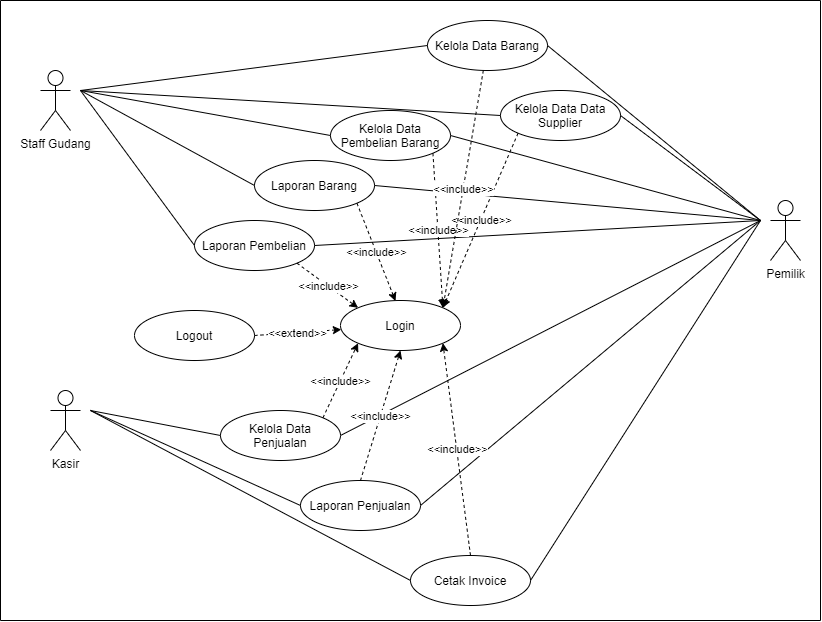

The diagram above was exported from draw.io. Its source (the exported page's mxGraphModel, read from the mxfile embedded in the PNG):
<mxGraphModel dx="768" dy="482" grid="1" gridSize="10" guides="1" tooltips="1" connect="1" arrows="1" fold="1" page="1" pageScale="1" pageWidth="827" pageHeight="1169" math="0" shadow="0">
  <root>
    <mxCell id="YArlcsWvF8SVx7UPGbYE-0" />
    <mxCell id="YArlcsWvF8SVx7UPGbYE-1" parent="YArlcsWvF8SVx7UPGbYE-0" />
    <mxCell id="YArlcsWvF8SVx7UPGbYE-9" value="Staff Gudang" style="shape=umlActor;verticalLabelPosition=bottom;verticalAlign=top;html=1;outlineConnect=0;" parent="YArlcsWvF8SVx7UPGbYE-1" vertex="1">
      <mxGeometry x="200" y="100" width="30" height="60" as="geometry" />
    </mxCell>
    <mxCell id="YArlcsWvF8SVx7UPGbYE-12" value="Kelola Data Barang" style="ellipse;whiteSpace=wrap;html=1;" parent="YArlcsWvF8SVx7UPGbYE-1" vertex="1">
      <mxGeometry x="587" y="50" width="120" height="50" as="geometry" />
    </mxCell>
    <mxCell id="YArlcsWvF8SVx7UPGbYE-13" value="Kelola Data Data Supplier" style="ellipse;whiteSpace=wrap;html=1;" parent="YArlcsWvF8SVx7UPGbYE-1" vertex="1">
      <mxGeometry x="660" y="120" width="120" height="50" as="geometry" />
    </mxCell>
    <mxCell id="YArlcsWvF8SVx7UPGbYE-14" value="Kelola Data Pembelian Barang" style="ellipse;whiteSpace=wrap;html=1;" parent="YArlcsWvF8SVx7UPGbYE-1" vertex="1">
      <mxGeometry x="490" y="140" width="120" height="50" as="geometry" />
    </mxCell>
    <mxCell id="YArlcsWvF8SVx7UPGbYE-15" value="Laporan Barang" style="ellipse;whiteSpace=wrap;html=1;" parent="YArlcsWvF8SVx7UPGbYE-1" vertex="1">
      <mxGeometry x="414" y="190" width="120" height="50" as="geometry" />
    </mxCell>
    <mxCell id="YArlcsWvF8SVx7UPGbYE-16" value="Laporan Pembelian" style="ellipse;whiteSpace=wrap;html=1;" parent="YArlcsWvF8SVx7UPGbYE-1" vertex="1">
      <mxGeometry x="354" y="250" width="120" height="50" as="geometry" />
    </mxCell>
    <mxCell id="YArlcsWvF8SVx7UPGbYE-17" value="" style="endArrow=none;html=1;entryX=0;entryY=0.5;entryDx=0;entryDy=0;" parent="YArlcsWvF8SVx7UPGbYE-1" target="YArlcsWvF8SVx7UPGbYE-12" edge="1">
      <mxGeometry width="50" height="50" relative="1" as="geometry">
        <mxPoint x="240" y="120" as="sourcePoint" />
        <mxPoint x="260" y="30" as="targetPoint" />
      </mxGeometry>
    </mxCell>
    <mxCell id="YArlcsWvF8SVx7UPGbYE-19" value="" style="endArrow=none;html=1;entryX=0;entryY=0.5;entryDx=0;entryDy=0;" parent="YArlcsWvF8SVx7UPGbYE-1" target="YArlcsWvF8SVx7UPGbYE-13" edge="1">
      <mxGeometry width="50" height="50" relative="1" as="geometry">
        <mxPoint x="240" y="120" as="sourcePoint" />
        <mxPoint x="320" y="85" as="targetPoint" />
      </mxGeometry>
    </mxCell>
    <mxCell id="YArlcsWvF8SVx7UPGbYE-21" value="" style="endArrow=none;html=1;entryX=0;entryY=0.5;entryDx=0;entryDy=0;" parent="YArlcsWvF8SVx7UPGbYE-1" target="YArlcsWvF8SVx7UPGbYE-15" edge="1">
      <mxGeometry width="50" height="50" relative="1" as="geometry">
        <mxPoint x="240" y="120" as="sourcePoint" />
        <mxPoint x="320" y="205" as="targetPoint" />
      </mxGeometry>
    </mxCell>
    <mxCell id="YArlcsWvF8SVx7UPGbYE-22" value="" style="endArrow=none;html=1;entryX=0;entryY=0.5;entryDx=0;entryDy=0;" parent="YArlcsWvF8SVx7UPGbYE-1" target="YArlcsWvF8SVx7UPGbYE-16" edge="1">
      <mxGeometry width="50" height="50" relative="1" as="geometry">
        <mxPoint x="240" y="120" as="sourcePoint" />
        <mxPoint x="320" y="265" as="targetPoint" />
      </mxGeometry>
    </mxCell>
    <mxCell id="YArlcsWvF8SVx7UPGbYE-23" value="Pemilik" style="shape=umlActor;verticalLabelPosition=bottom;verticalAlign=top;html=1;outlineConnect=0;" parent="YArlcsWvF8SVx7UPGbYE-1" vertex="1">
      <mxGeometry x="930" y="230" width="30" height="60" as="geometry" />
    </mxCell>
    <mxCell id="YArlcsWvF8SVx7UPGbYE-34" value="" style="endArrow=none;html=1;exitX=1;exitY=0.5;exitDx=0;exitDy=0;" parent="YArlcsWvF8SVx7UPGbYE-1" source="YArlcsWvF8SVx7UPGbYE-12" edge="1">
      <mxGeometry width="50" height="50" relative="1" as="geometry">
        <mxPoint x="830" y="135" as="sourcePoint" />
        <mxPoint x="920" y="250" as="targetPoint" />
      </mxGeometry>
    </mxCell>
    <mxCell id="YArlcsWvF8SVx7UPGbYE-35" value="" style="endArrow=none;html=1;exitX=1;exitY=0.5;exitDx=0;exitDy=0;" parent="YArlcsWvF8SVx7UPGbYE-1" source="YArlcsWvF8SVx7UPGbYE-13" edge="1">
      <mxGeometry width="50" height="50" relative="1" as="geometry">
        <mxPoint x="830" y="205" as="sourcePoint" />
        <mxPoint x="920" y="250" as="targetPoint" />
      </mxGeometry>
    </mxCell>
    <mxCell id="YArlcsWvF8SVx7UPGbYE-36" value="" style="endArrow=none;html=1;exitX=1;exitY=0.5;exitDx=0;exitDy=0;" parent="YArlcsWvF8SVx7UPGbYE-1" source="YArlcsWvF8SVx7UPGbYE-14" edge="1">
      <mxGeometry width="50" height="50" relative="1" as="geometry">
        <mxPoint x="830" y="265" as="sourcePoint" />
        <mxPoint x="920" y="250" as="targetPoint" />
      </mxGeometry>
    </mxCell>
    <mxCell id="YArlcsWvF8SVx7UPGbYE-37" value="" style="endArrow=none;html=1;exitX=1;exitY=0.5;exitDx=0;exitDy=0;" parent="YArlcsWvF8SVx7UPGbYE-1" source="zaasNRyWLZtSfN7ARZph-2" edge="1">
      <mxGeometry width="50" height="50" relative="1" as="geometry">
        <mxPoint x="760" y="435" as="sourcePoint" />
        <mxPoint x="920" y="250" as="targetPoint" />
      </mxGeometry>
    </mxCell>
    <mxCell id="YArlcsWvF8SVx7UPGbYE-38" value="" style="endArrow=none;html=1;exitX=1;exitY=0.5;exitDx=0;exitDy=0;" parent="YArlcsWvF8SVx7UPGbYE-1" source="YArlcsWvF8SVx7UPGbYE-15" edge="1">
      <mxGeometry width="50" height="50" relative="1" as="geometry">
        <mxPoint x="830" y="385" as="sourcePoint" />
        <mxPoint x="920" y="250" as="targetPoint" />
      </mxGeometry>
    </mxCell>
    <mxCell id="YArlcsWvF8SVx7UPGbYE-39" value="" style="endArrow=none;html=1;exitX=1;exitY=0.5;exitDx=0;exitDy=0;" parent="YArlcsWvF8SVx7UPGbYE-1" source="YArlcsWvF8SVx7UPGbYE-16" edge="1">
      <mxGeometry width="50" height="50" relative="1" as="geometry">
        <mxPoint x="830" y="445" as="sourcePoint" />
        <mxPoint x="920" y="250" as="targetPoint" />
      </mxGeometry>
    </mxCell>
    <mxCell id="YArlcsWvF8SVx7UPGbYE-40" value="" style="endArrow=none;html=1;exitX=1;exitY=0.5;exitDx=0;exitDy=0;" parent="YArlcsWvF8SVx7UPGbYE-1" source="zaasNRyWLZtSfN7ARZph-3" edge="1">
      <mxGeometry width="50" height="50" relative="1" as="geometry">
        <mxPoint x="830" y="505" as="sourcePoint" />
        <mxPoint x="920" y="250" as="targetPoint" />
      </mxGeometry>
    </mxCell>
    <mxCell id="YArlcsWvF8SVx7UPGbYE-41" value="Login" style="ellipse;whiteSpace=wrap;html=1;" parent="YArlcsWvF8SVx7UPGbYE-1" vertex="1">
      <mxGeometry x="500" y="330" width="120" height="50" as="geometry" />
    </mxCell>
    <mxCell id="YArlcsWvF8SVx7UPGbYE-78" value="Logout" style="ellipse;whiteSpace=wrap;html=1;" parent="YArlcsWvF8SVx7UPGbYE-1" vertex="1">
      <mxGeometry x="294" y="340" width="120" height="50" as="geometry" />
    </mxCell>
    <mxCell id="YArlcsWvF8SVx7UPGbYE-79" value="" style="endArrow=classic;html=1;dashed=1;exitX=1;exitY=0.5;exitDx=0;exitDy=0;" parent="YArlcsWvF8SVx7UPGbYE-1" source="YArlcsWvF8SVx7UPGbYE-78" target="YArlcsWvF8SVx7UPGbYE-41" edge="1">
      <mxGeometry relative="1" as="geometry">
        <mxPoint x="560" y="450" as="sourcePoint" />
        <mxPoint x="612.5964505345457" y="347.39346711238784" as="targetPoint" />
      </mxGeometry>
    </mxCell>
    <mxCell id="YArlcsWvF8SVx7UPGbYE-80" value="&amp;lt;&amp;lt;extend&amp;gt;&amp;gt;" style="edgeLabel;resizable=0;html=1;align=center;verticalAlign=middle;" parent="YArlcsWvF8SVx7UPGbYE-79" connectable="0" vertex="1">
      <mxGeometry relative="1" as="geometry" />
    </mxCell>
    <mxCell id="YArlcsWvF8SVx7UPGbYE-81" value="" style="endArrow=none;html=1;" parent="YArlcsWvF8SVx7UPGbYE-1" edge="1">
      <mxGeometry width="50" height="50" relative="1" as="geometry">
        <mxPoint x="160" y="650" as="sourcePoint" />
        <mxPoint x="160" y="30" as="targetPoint" />
      </mxGeometry>
    </mxCell>
    <mxCell id="YArlcsWvF8SVx7UPGbYE-82" value="" style="endArrow=none;html=1;" parent="YArlcsWvF8SVx7UPGbYE-1" edge="1">
      <mxGeometry width="50" height="50" relative="1" as="geometry">
        <mxPoint x="980" y="650" as="sourcePoint" />
        <mxPoint x="980" y="30" as="targetPoint" />
      </mxGeometry>
    </mxCell>
    <mxCell id="YArlcsWvF8SVx7UPGbYE-83" value="" style="endArrow=none;html=1;" parent="YArlcsWvF8SVx7UPGbYE-1" edge="1">
      <mxGeometry width="50" height="50" relative="1" as="geometry">
        <mxPoint x="980" y="650" as="sourcePoint" />
        <mxPoint x="160" y="650" as="targetPoint" />
      </mxGeometry>
    </mxCell>
    <mxCell id="YArlcsWvF8SVx7UPGbYE-84" value="" style="endArrow=none;html=1;" parent="YArlcsWvF8SVx7UPGbYE-1" edge="1">
      <mxGeometry width="50" height="50" relative="1" as="geometry">
        <mxPoint x="980" y="30" as="sourcePoint" />
        <mxPoint x="160" y="30" as="targetPoint" />
      </mxGeometry>
    </mxCell>
    <mxCell id="zaasNRyWLZtSfN7ARZph-1" value="Kasir" style="shape=umlActor;verticalLabelPosition=bottom;verticalAlign=top;html=1;outlineConnect=0;" parent="YArlcsWvF8SVx7UPGbYE-1" vertex="1">
      <mxGeometry x="210" y="420" width="30" height="60" as="geometry" />
    </mxCell>
    <mxCell id="zaasNRyWLZtSfN7ARZph-2" value="Kelola Data Penjualan" style="ellipse;whiteSpace=wrap;html=1;" parent="YArlcsWvF8SVx7UPGbYE-1" vertex="1">
      <mxGeometry x="380" y="440" width="120" height="50" as="geometry" />
    </mxCell>
    <mxCell id="zaasNRyWLZtSfN7ARZph-3" value="Laporan Penjualan" style="ellipse;whiteSpace=wrap;html=1;" parent="YArlcsWvF8SVx7UPGbYE-1" vertex="1">
      <mxGeometry x="460" y="510" width="120" height="50" as="geometry" />
    </mxCell>
    <mxCell id="zaasNRyWLZtSfN7ARZph-4" value="Cetak Invoice" style="ellipse;whiteSpace=wrap;html=1;" parent="YArlcsWvF8SVx7UPGbYE-1" vertex="1">
      <mxGeometry x="570" y="585" width="120" height="50" as="geometry" />
    </mxCell>
    <mxCell id="zaasNRyWLZtSfN7ARZph-5" value="" style="endArrow=none;html=1;entryX=0;entryY=0.5;entryDx=0;entryDy=0;" parent="YArlcsWvF8SVx7UPGbYE-1" target="zaasNRyWLZtSfN7ARZph-2" edge="1">
      <mxGeometry width="50" height="50" relative="1" as="geometry">
        <mxPoint x="250" y="440" as="sourcePoint" />
        <mxPoint x="240" y="530" as="targetPoint" />
      </mxGeometry>
    </mxCell>
    <mxCell id="zaasNRyWLZtSfN7ARZph-6" value="" style="endArrow=none;html=1;entryX=0;entryY=0.5;entryDx=0;entryDy=0;" parent="YArlcsWvF8SVx7UPGbYE-1" target="zaasNRyWLZtSfN7ARZph-3" edge="1">
      <mxGeometry width="50" height="50" relative="1" as="geometry">
        <mxPoint x="250" y="440" as="sourcePoint" />
        <mxPoint x="320" y="415" as="targetPoint" />
      </mxGeometry>
    </mxCell>
    <mxCell id="zaasNRyWLZtSfN7ARZph-7" value="" style="endArrow=none;html=1;entryX=0;entryY=0.5;entryDx=0;entryDy=0;" parent="YArlcsWvF8SVx7UPGbYE-1" target="zaasNRyWLZtSfN7ARZph-4" edge="1">
      <mxGeometry width="50" height="50" relative="1" as="geometry">
        <mxPoint x="250" y="440" as="sourcePoint" />
        <mxPoint x="320" y="475" as="targetPoint" />
      </mxGeometry>
    </mxCell>
    <mxCell id="zaasNRyWLZtSfN7ARZph-8" value="" style="endArrow=none;html=1;entryX=0;entryY=0.5;entryDx=0;entryDy=0;" parent="YArlcsWvF8SVx7UPGbYE-1" target="YArlcsWvF8SVx7UPGbYE-14" edge="1">
      <mxGeometry width="50" height="50" relative="1" as="geometry">
        <mxPoint x="240" y="120" as="sourcePoint" />
        <mxPoint x="460" y="135" as="targetPoint" />
      </mxGeometry>
    </mxCell>
    <mxCell id="zaasNRyWLZtSfN7ARZph-9" value="" style="endArrow=classic;html=1;dashed=1;exitX=1;exitY=1;exitDx=0;exitDy=0;entryX=0;entryY=0;entryDx=0;entryDy=0;" parent="YArlcsWvF8SVx7UPGbYE-1" source="YArlcsWvF8SVx7UPGbYE-16" target="YArlcsWvF8SVx7UPGbYE-41" edge="1">
      <mxGeometry relative="1" as="geometry">
        <mxPoint x="720" y="515" as="sourcePoint" />
        <mxPoint x="612.426406871193" y="382.6776695296637" as="targetPoint" />
      </mxGeometry>
    </mxCell>
    <mxCell id="zaasNRyWLZtSfN7ARZph-10" value="&amp;lt;&amp;lt;include&amp;gt;&amp;gt;" style="edgeLabel;resizable=0;html=1;align=center;verticalAlign=middle;" parent="zaasNRyWLZtSfN7ARZph-9" connectable="0" vertex="1">
      <mxGeometry relative="1" as="geometry" />
    </mxCell>
    <mxCell id="zaasNRyWLZtSfN7ARZph-12" value="" style="endArrow=classic;html=1;dashed=1;exitX=1;exitY=1;exitDx=0;exitDy=0;entryX=0.458;entryY=0.01;entryDx=0;entryDy=0;entryPerimeter=0;" parent="YArlcsWvF8SVx7UPGbYE-1" source="YArlcsWvF8SVx7UPGbYE-15" target="YArlcsWvF8SVx7UPGbYE-41" edge="1">
      <mxGeometry relative="1" as="geometry">
        <mxPoint x="424" y="310" as="sourcePoint" />
        <mxPoint x="527.5735931288073" y="347.3223304703364" as="targetPoint" />
      </mxGeometry>
    </mxCell>
    <mxCell id="zaasNRyWLZtSfN7ARZph-13" value="&amp;lt;&amp;lt;include&amp;gt;&amp;gt;" style="edgeLabel;resizable=0;html=1;align=center;verticalAlign=middle;" parent="zaasNRyWLZtSfN7ARZph-12" connectable="0" vertex="1">
      <mxGeometry relative="1" as="geometry" />
    </mxCell>
    <mxCell id="zaasNRyWLZtSfN7ARZph-14" value="" style="endArrow=classic;html=1;dashed=1;exitX=1;exitY=1;exitDx=0;exitDy=0;entryX=1;entryY=0;entryDx=0;entryDy=0;" parent="YArlcsWvF8SVx7UPGbYE-1" source="YArlcsWvF8SVx7UPGbYE-14" target="YArlcsWvF8SVx7UPGbYE-41" edge="1">
      <mxGeometry relative="1" as="geometry">
        <mxPoint x="526.4264068711927" y="242.6776695296636" as="sourcePoint" />
        <mxPoint x="564.96" y="340.5" as="targetPoint" />
      </mxGeometry>
    </mxCell>
    <mxCell id="zaasNRyWLZtSfN7ARZph-15" value="&amp;lt;&amp;lt;include&amp;gt;&amp;gt;" style="edgeLabel;resizable=0;html=1;align=center;verticalAlign=middle;" parent="zaasNRyWLZtSfN7ARZph-14" connectable="0" vertex="1">
      <mxGeometry relative="1" as="geometry" />
    </mxCell>
    <mxCell id="zaasNRyWLZtSfN7ARZph-16" value="" style="endArrow=classic;html=1;dashed=1;exitX=0;exitY=1;exitDx=0;exitDy=0;entryX=1;entryY=0;entryDx=0;entryDy=0;" parent="YArlcsWvF8SVx7UPGbYE-1" source="YArlcsWvF8SVx7UPGbYE-13" target="YArlcsWvF8SVx7UPGbYE-41" edge="1">
      <mxGeometry relative="1" as="geometry">
        <mxPoint x="602.426406871193" y="192.67766952966372" as="sourcePoint" />
        <mxPoint x="612.426406871193" y="347.3223304703364" as="targetPoint" />
      </mxGeometry>
    </mxCell>
    <mxCell id="zaasNRyWLZtSfN7ARZph-17" value="&amp;lt;&amp;lt;include&amp;gt;&amp;gt;" style="edgeLabel;resizable=0;html=1;align=center;verticalAlign=middle;" parent="zaasNRyWLZtSfN7ARZph-16" connectable="0" vertex="1">
      <mxGeometry relative="1" as="geometry" />
    </mxCell>
    <mxCell id="zaasNRyWLZtSfN7ARZph-18" value="" style="endArrow=classic;html=1;dashed=1;entryX=1;entryY=0;entryDx=0;entryDy=0;" parent="YArlcsWvF8SVx7UPGbYE-1" source="YArlcsWvF8SVx7UPGbYE-12" target="YArlcsWvF8SVx7UPGbYE-41" edge="1">
      <mxGeometry relative="1" as="geometry">
        <mxPoint x="667.5735931288073" y="162.67766952966372" as="sourcePoint" />
        <mxPoint x="612.426406871193" y="347.3223304703364" as="targetPoint" />
      </mxGeometry>
    </mxCell>
    <mxCell id="zaasNRyWLZtSfN7ARZph-19" value="&amp;lt;&amp;lt;include&amp;gt;&amp;gt;" style="edgeLabel;resizable=0;html=1;align=center;verticalAlign=middle;" parent="zaasNRyWLZtSfN7ARZph-18" connectable="0" vertex="1">
      <mxGeometry relative="1" as="geometry" />
    </mxCell>
    <mxCell id="zaasNRyWLZtSfN7ARZph-20" value="" style="endArrow=classic;html=1;dashed=1;entryX=0;entryY=1;entryDx=0;entryDy=0;exitX=1;exitY=0;exitDx=0;exitDy=0;" parent="YArlcsWvF8SVx7UPGbYE-1" source="zaasNRyWLZtSfN7ARZph-2" target="YArlcsWvF8SVx7UPGbYE-41" edge="1">
      <mxGeometry relative="1" as="geometry">
        <mxPoint x="516" y="447" as="sourcePoint" />
        <mxPoint x="527.573593128807" y="347.3223304703363" as="targetPoint" />
      </mxGeometry>
    </mxCell>
    <mxCell id="zaasNRyWLZtSfN7ARZph-21" value="&amp;lt;&amp;lt;include&amp;gt;&amp;gt;" style="edgeLabel;resizable=0;html=1;align=center;verticalAlign=middle;" parent="zaasNRyWLZtSfN7ARZph-20" connectable="0" vertex="1">
      <mxGeometry relative="1" as="geometry" />
    </mxCell>
    <mxCell id="zaasNRyWLZtSfN7ARZph-23" value="" style="endArrow=classic;html=1;dashed=1;entryX=0.5;entryY=1;entryDx=0;entryDy=0;exitX=0.5;exitY=0;exitDx=0;exitDy=0;" parent="YArlcsWvF8SVx7UPGbYE-1" source="zaasNRyWLZtSfN7ARZph-3" target="YArlcsWvF8SVx7UPGbYE-41" edge="1">
      <mxGeometry relative="1" as="geometry">
        <mxPoint x="492.42640687119297" y="457.3223304703364" as="sourcePoint" />
        <mxPoint x="527.573593128807" y="382.67766952966383" as="targetPoint" />
      </mxGeometry>
    </mxCell>
    <mxCell id="zaasNRyWLZtSfN7ARZph-24" value="&amp;lt;&amp;lt;include&amp;gt;&amp;gt;" style="edgeLabel;resizable=0;html=1;align=center;verticalAlign=middle;" parent="zaasNRyWLZtSfN7ARZph-23" connectable="0" vertex="1">
      <mxGeometry relative="1" as="geometry" />
    </mxCell>
    <mxCell id="zaasNRyWLZtSfN7ARZph-25" value="" style="endArrow=classic;html=1;dashed=1;entryX=1;entryY=1;entryDx=0;entryDy=0;exitX=0.5;exitY=0;exitDx=0;exitDy=0;" parent="YArlcsWvF8SVx7UPGbYE-1" source="zaasNRyWLZtSfN7ARZph-4" target="YArlcsWvF8SVx7UPGbYE-41" edge="1">
      <mxGeometry relative="1" as="geometry">
        <mxPoint x="530" y="520" as="sourcePoint" />
        <mxPoint x="570" y="390" as="targetPoint" />
      </mxGeometry>
    </mxCell>
    <mxCell id="zaasNRyWLZtSfN7ARZph-26" value="&amp;lt;&amp;lt;include&amp;gt;&amp;gt;" style="edgeLabel;resizable=0;html=1;align=center;verticalAlign=middle;" parent="zaasNRyWLZtSfN7ARZph-25" connectable="0" vertex="1">
      <mxGeometry relative="1" as="geometry" />
    </mxCell>
    <mxCell id="lBuv7kxQZXhicOUyizmn-0" value="" style="endArrow=none;html=1;exitX=1;exitY=0.5;exitDx=0;exitDy=0;" edge="1" parent="YArlcsWvF8SVx7UPGbYE-1" source="zaasNRyWLZtSfN7ARZph-4">
      <mxGeometry width="50" height="50" relative="1" as="geometry">
        <mxPoint x="590" y="545" as="sourcePoint" />
        <mxPoint x="920" y="250" as="targetPoint" />
      </mxGeometry>
    </mxCell>
  </root>
</mxGraphModel>